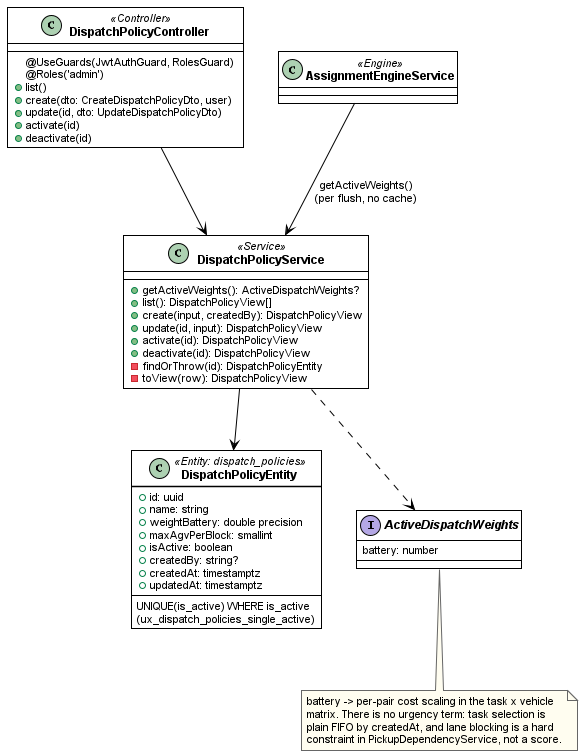

The diagram above was rendered by PlantUML. Its source (embedded in the PNG):
@startuml fig-2-6-1-class-dispatch-policy
' SDS Figure II-2.6.1 — Class diagram: dispatch policy administration
' Fixed 2026-08-09: removed weightUrgency / weightProximity / weightInventoryPosition.
' Those columns were dropped by migrations 1796-RenameBatteryThresholdsAndDropDead
' DispatchWeights and 1797-DropDispatchPolicyUrgencyWeight; battery is the only
' surviving weight. Added the audit columns the entity actually carries.
' Verified against wes/src/cargo/dispatch-policy.service.ts and entities/dispatch-policy.entity.ts.
' Render: java -jar plantuml.jar -charset UTF-8 -tpng fig-2-6-1-class-dispatch-policy.puml
!include _style.iuml

class DispatchPolicyController <<Controller>> {
  @UseGuards(JwtAuthGuard, RolesGuard) @Roles('admin')
  +list()
  +create(dto: CreateDispatchPolicyDto, user)
  +update(id, dto: UpdateDispatchPolicyDto)
  +activate(id)
  +deactivate(id)
}

class DispatchPolicyService <<Service>> {
  +getActiveWeights(): ActiveDispatchWeights?
  +list(): DispatchPolicyView[]
  +create(input, createdBy): DispatchPolicyView
  +update(id, input): DispatchPolicyView
  +activate(id): DispatchPolicyView
  +deactivate(id): DispatchPolicyView
  -findOrThrow(id): DispatchPolicyEntity
  -toView(row): DispatchPolicyView
}

class AssignmentEngineService <<Engine>>

class DispatchPolicyEntity <<Entity: dispatch_policies>> {
  +id: uuid
  +name: string
  +weightBattery: double precision
  +maxAgvPerBlock: smallint
  +isActive: boolean
  +createdBy: string?
  +createdAt: timestamptz
  +updatedAt: timestamptz
  --
  UNIQUE(is_active) WHERE is_active
  (ux_dispatch_policies_single_active)
}

interface ActiveDispatchWeights {
  battery: number
}

DispatchPolicyController --> DispatchPolicyService
AssignmentEngineService --> DispatchPolicyService : getActiveWeights()\n(per flush, no cache)
DispatchPolicyService --> DispatchPolicyEntity
DispatchPolicyService ..> ActiveDispatchWeights

note bottom of ActiveDispatchWeights
  battery -> per-pair cost scaling in the task x vehicle
  matrix. There is no urgency term: task selection is
  plain FIFO by createdAt, and lane blocking is a hard
  constraint in PickupDependencyService, not a score.
end note

@enduml